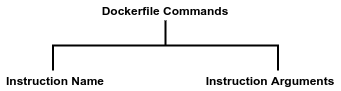

The diagram above was exported from draw.io. Its source (the exported page's mxGraphModel, read from the mxfile embedded in the PNG):
<mxGraphModel dx="1369" dy="713" grid="1" gridSize="10" guides="1" tooltips="1" connect="1" arrows="1" fold="1" page="1" pageScale="1" pageWidth="850" pageHeight="1100" math="0" shadow="0">
  <root>
    <mxCell id="zolJigqiXznevDjupj1F-0" />
    <mxCell id="zolJigqiXznevDjupj1F-1" parent="zolJigqiXznevDjupj1F-0" />
    <mxCell id="zolJigqiXznevDjupj1F-2" value="" style="strokeWidth=2;html=1;shape=mxgraph.flowchart.annotation_2;align=left;labelPosition=right;pointerEvents=1;direction=south;" vertex="1" parent="zolJigqiXznevDjupj1F-1">
      <mxGeometry x="112.5" y="335" width="225" height="50" as="geometry" />
    </mxCell>
    <mxCell id="zolJigqiXznevDjupj1F-3" value="&lt;b&gt;Dockerfile Commands&lt;/b&gt;" style="text;html=1;strokeColor=none;fillColor=none;align=center;verticalAlign=middle;whiteSpace=wrap;rounded=0;" vertex="1" parent="zolJigqiXznevDjupj1F-1">
      <mxGeometry x="150" y="315" width="150" height="20" as="geometry" />
    </mxCell>
    <mxCell id="zolJigqiXznevDjupj1F-4" value="&lt;b&gt;Instruction Name&lt;/b&gt;" style="text;html=1;strokeColor=none;fillColor=none;align=center;verticalAlign=middle;whiteSpace=wrap;rounded=0;" vertex="1" parent="zolJigqiXznevDjupj1F-1">
      <mxGeometry x="60" y="385" width="110" height="20" as="geometry" />
    </mxCell>
    <mxCell id="zolJigqiXznevDjupj1F-5" value="&lt;b&gt;Instruction Arguments&lt;/b&gt;" style="text;html=1;strokeColor=none;fillColor=none;align=center;verticalAlign=middle;whiteSpace=wrap;rounded=0;" vertex="1" parent="zolJigqiXznevDjupj1F-1">
      <mxGeometry x="260" y="385" width="140" height="20" as="geometry" />
    </mxCell>
  </root>
</mxGraphModel>